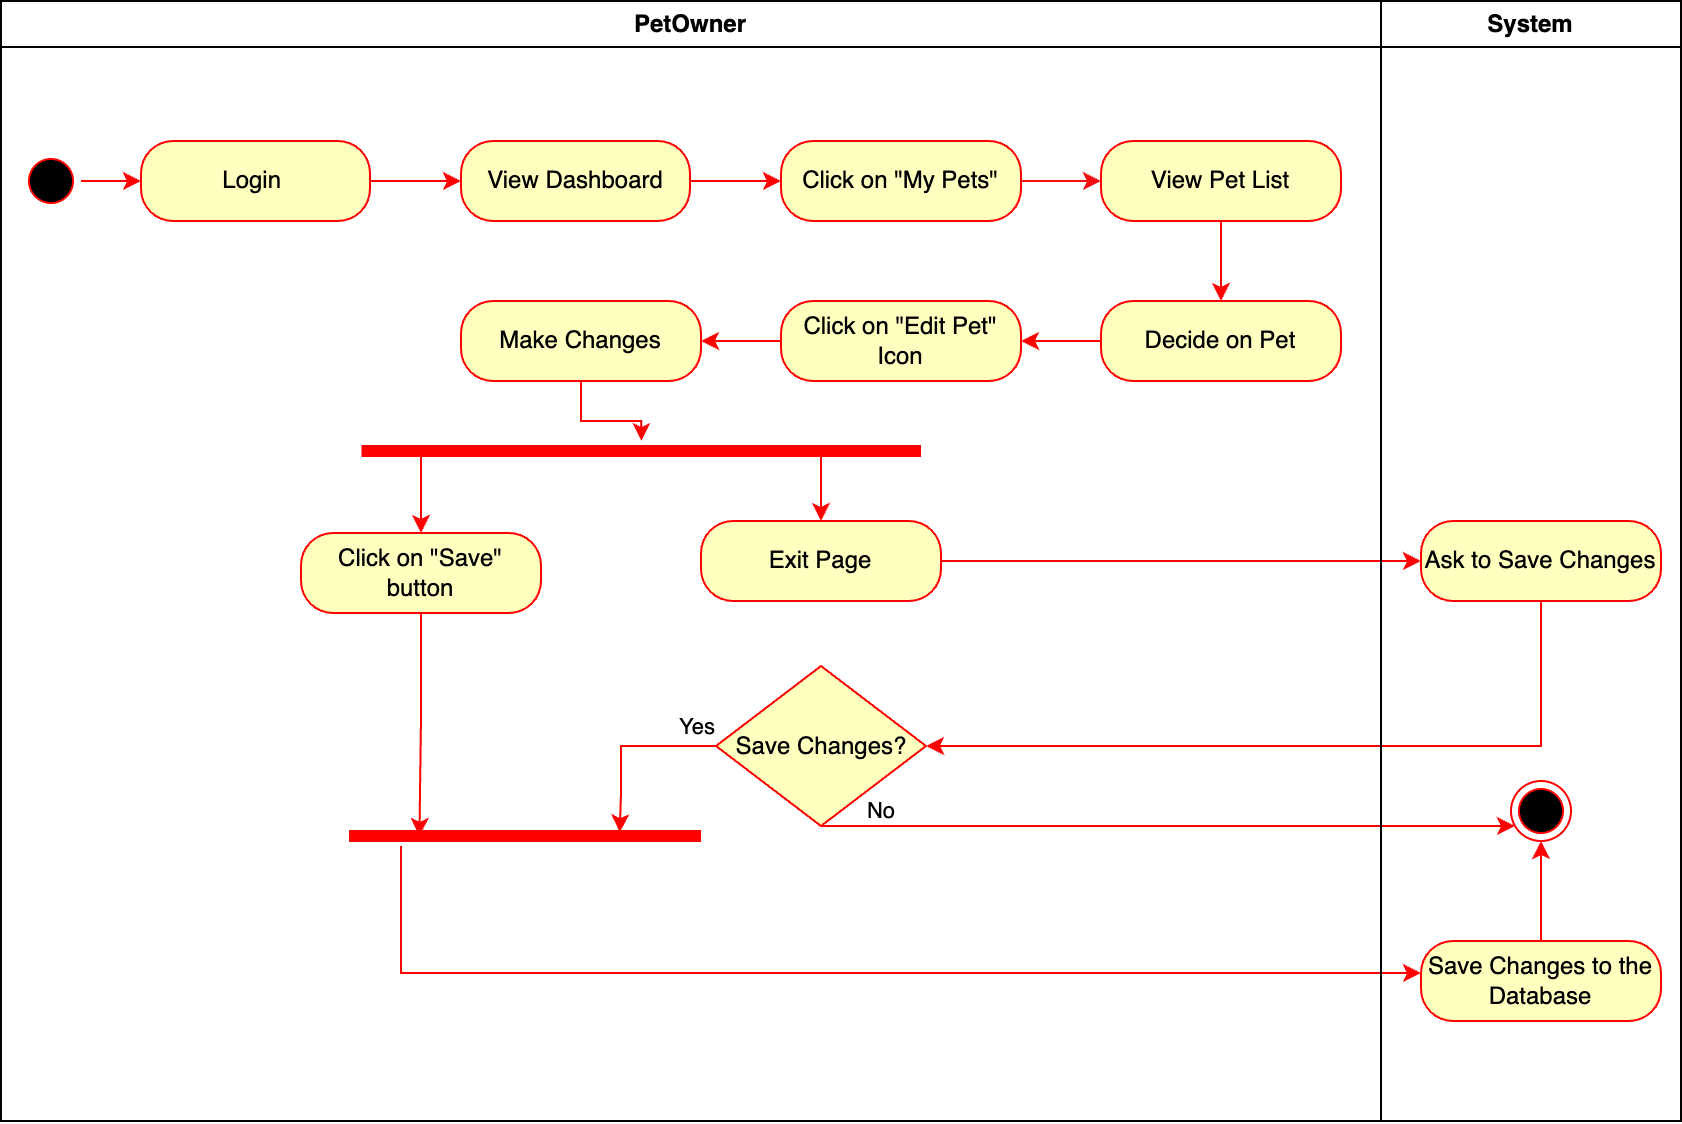

The diagram above was exported from draw.io. Its source (the exported page's mxGraphModel, read from the mxfile embedded in the PNG):
<mxGraphModel dx="579" dy="1265" grid="1" gridSize="10" guides="1" tooltips="1" connect="1" arrows="1" fold="1" page="1" pageScale="1" pageWidth="1169" pageHeight="826" background="none" math="0" shadow="0">
  <root>
    <mxCell id="0" />
    <mxCell id="1" parent="0" />
    <mxCell id="2" value="PetOwner" style="swimlane;whiteSpace=wrap" parent="1" vertex="1">
      <mxGeometry x="50" y="-70" width="690" height="560" as="geometry" />
    </mxCell>
    <mxCell id="9MA0Plt7-Ze7-JRm0p8E-98" value="Make Changes" style="rounded=1;whiteSpace=wrap;html=1;arcSize=40;fontColor=#000000;fillColor=#ffffc0;strokeColor=#ff0000;" parent="2" vertex="1">
      <mxGeometry x="230" y="150" width="120" height="40" as="geometry" />
    </mxCell>
    <mxCell id="SkFs5ojQeGv4K_NCJ5RT-8" style="edgeStyle=orthogonalEdgeStyle;rounded=0;orthogonalLoop=1;jettySize=auto;html=1;exitX=0;exitY=0.5;exitDx=0;exitDy=0;entryX=1;entryY=0.5;entryDx=0;entryDy=0;strokeColor=#ff0000;" parent="2" source="SkFs5ojQeGv4K_NCJ5RT-5" target="9MA0Plt7-Ze7-JRm0p8E-98" edge="1">
      <mxGeometry relative="1" as="geometry" />
    </mxCell>
    <mxCell id="SkFs5ojQeGv4K_NCJ5RT-5" value="Click on &quot;Edit Pet&quot;&lt;div&gt;Icon&lt;/div&gt;" style="rounded=1;whiteSpace=wrap;html=1;arcSize=40;fontColor=#000000;fillColor=#ffffc0;strokeColor=#ff0000;" parent="2" vertex="1">
      <mxGeometry x="390" y="150" width="120" height="40" as="geometry" />
    </mxCell>
    <mxCell id="SkFs5ojQeGv4K_NCJ5RT-50" style="edgeStyle=orthogonalEdgeStyle;rounded=0;orthogonalLoop=1;jettySize=auto;html=1;strokeColor=#ff0000;exitX=0.25;exitY=0.5;exitDx=0;exitDy=0;exitPerimeter=0;" parent="2" edge="1" target="SkFs5ojQeGv4K_NCJ5RT-16" source="SkFs5ojQeGv4K_NCJ5RT-9">
      <mxGeometry relative="1" as="geometry">
        <mxPoint x="340" y="260" as="sourcePoint" />
        <mxPoint x="379.72" y="432" as="targetPoint" />
        <Array as="points">
          <mxPoint x="410" y="225" />
        </Array>
      </mxGeometry>
    </mxCell>
    <mxCell id="SkFs5ojQeGv4K_NCJ5RT-55" style="edgeStyle=orthogonalEdgeStyle;rounded=0;orthogonalLoop=1;jettySize=auto;html=1;strokeColor=#ff0000;exitX=0.75;exitY=0.5;exitDx=0;exitDy=0;exitPerimeter=0;" parent="2" edge="1" target="9MA0Plt7-Ze7-JRm0p8E-108" source="SkFs5ojQeGv4K_NCJ5RT-9">
      <mxGeometry relative="1" as="geometry">
        <mxPoint x="240" y="250" as="sourcePoint" />
        <mxPoint x="209.99999999999997" y="368.06" as="targetPoint" />
        <Array as="points">
          <mxPoint x="210" y="225" />
        </Array>
      </mxGeometry>
    </mxCell>
    <mxCell id="SkFs5ojQeGv4K_NCJ5RT-9" value="" style="shape=line;html=1;strokeWidth=6;strokeColor=#ff0000;direction=west;" parent="2" vertex="1">
      <mxGeometry x="180.25" y="220" width="279.75" height="10" as="geometry" />
    </mxCell>
    <mxCell id="SkFs5ojQeGv4K_NCJ5RT-49" style="edgeStyle=orthogonalEdgeStyle;rounded=0;orthogonalLoop=1;jettySize=auto;html=1;exitX=0.5;exitY=1;exitDx=0;exitDy=0;strokeColor=#ff0000;" parent="2" source="9MA0Plt7-Ze7-JRm0p8E-98" target="SkFs5ojQeGv4K_NCJ5RT-9" edge="1">
      <mxGeometry relative="1" as="geometry" />
    </mxCell>
    <mxCell id="SkFs5ojQeGv4K_NCJ5RT-71" style="edgeStyle=orthogonalEdgeStyle;rounded=0;orthogonalLoop=1;jettySize=auto;html=1;exitX=0;exitY=0.5;exitDx=0;exitDy=0;strokeColor=#ff0000;" parent="2" source="9MA0Plt7-Ze7-JRm0p8E-77" target="SkFs5ojQeGv4K_NCJ5RT-5" edge="1">
      <mxGeometry relative="1" as="geometry" />
    </mxCell>
    <mxCell id="9MA0Plt7-Ze7-JRm0p8E-77" value="Decide on Pet" style="rounded=1;whiteSpace=wrap;html=1;arcSize=40;fontColor=#000000;fillColor=#ffffc0;strokeColor=#ff0000;" parent="2" vertex="1">
      <mxGeometry x="550" y="150" width="120" height="40" as="geometry" />
    </mxCell>
    <mxCell id="WruZ-E-wIcMdmzFA8H6g-11" style="edgeStyle=orthogonalEdgeStyle;rounded=0;orthogonalLoop=1;jettySize=auto;html=1;exitX=1;exitY=0.5;exitDx=0;exitDy=0;strokeColor=#F00E0E;" parent="2" source="9MA0Plt7-Ze7-JRm0p8E-73" target="WruZ-E-wIcMdmzFA8H6g-10" edge="1">
      <mxGeometry relative="1" as="geometry" />
    </mxCell>
    <mxCell id="9MA0Plt7-Ze7-JRm0p8E-73" value="Click on &quot;My Pets&quot;" style="rounded=1;whiteSpace=wrap;html=1;arcSize=40;fontColor=#000000;fillColor=#ffffc0;strokeColor=#ff0000;" parent="2" vertex="1">
      <mxGeometry x="390" y="70" width="120" height="40" as="geometry" />
    </mxCell>
    <mxCell id="9MA0Plt7-Ze7-JRm0p8E-46" style="edgeStyle=orthogonalEdgeStyle;rounded=0;orthogonalLoop=1;jettySize=auto;html=1;entryX=0;entryY=0.5;entryDx=0;entryDy=0;strokeColor=#ff0000;" parent="2" target="9MA0Plt7-Ze7-JRm0p8E-43" edge="1" source="5">
      <mxGeometry relative="1" as="geometry">
        <mxPoint x="50" y="116" as="sourcePoint" />
      </mxGeometry>
    </mxCell>
    <mxCell id="5" value="" style="ellipse;shape=startState;fillColor=#000000;strokeColor=#ff0000;" parent="2" vertex="1">
      <mxGeometry x="10" y="75" width="30" height="30" as="geometry" />
    </mxCell>
    <mxCell id="9MA0Plt7-Ze7-JRm0p8E-43" value="Login&amp;nbsp;" style="rounded=1;whiteSpace=wrap;html=1;arcSize=40;fontColor=#000000;fillColor=#ffffc0;strokeColor=#ff0000;" parent="2" vertex="1">
      <mxGeometry x="70" y="70" width="114.5" height="40" as="geometry" />
    </mxCell>
    <mxCell id="9MA0Plt7-Ze7-JRm0p8E-64" style="edgeStyle=orthogonalEdgeStyle;rounded=0;orthogonalLoop=1;jettySize=auto;html=1;exitX=1;exitY=0.5;exitDx=0;exitDy=0;strokeColor=#ff0000;" parent="2" source="9MA0Plt7-Ze7-JRm0p8E-43" edge="1" target="WruZ-E-wIcMdmzFA8H6g-7">
      <mxGeometry relative="1" as="geometry">
        <mxPoint x="264.78999999999996" y="115.38299999999981" as="targetPoint" />
      </mxGeometry>
    </mxCell>
    <mxCell id="WruZ-E-wIcMdmzFA8H6g-9" style="edgeStyle=orthogonalEdgeStyle;rounded=0;orthogonalLoop=1;jettySize=auto;html=1;exitX=1;exitY=0.5;exitDx=0;exitDy=0;strokeColor=#ff0000;" parent="2" source="WruZ-E-wIcMdmzFA8H6g-7" edge="1" target="9MA0Plt7-Ze7-JRm0p8E-73">
      <mxGeometry relative="1" as="geometry">
        <mxPoint x="430" y="116" as="targetPoint" />
      </mxGeometry>
    </mxCell>
    <mxCell id="WruZ-E-wIcMdmzFA8H6g-7" value="View Dashboard" style="rounded=1;whiteSpace=wrap;html=1;arcSize=40;fontColor=#000000;fillColor=#ffffc0;strokeColor=#ff0000;" parent="2" vertex="1">
      <mxGeometry x="230" y="70" width="114.5" height="40" as="geometry" />
    </mxCell>
    <mxCell id="WruZ-E-wIcMdmzFA8H6g-10" value="View Pet List" style="rounded=1;whiteSpace=wrap;html=1;arcSize=40;fontColor=#000000;fillColor=#ffffc0;strokeColor=#ff0000;" parent="2" vertex="1">
      <mxGeometry x="550" y="70" width="120" height="40" as="geometry" />
    </mxCell>
    <mxCell id="SkFs5ojQeGv4K_NCJ5RT-70" style="edgeStyle=orthogonalEdgeStyle;rounded=0;orthogonalLoop=1;jettySize=auto;html=1;exitX=0.5;exitY=1;exitDx=0;exitDy=0;strokeColor=#ff0000;" parent="2" source="WruZ-E-wIcMdmzFA8H6g-10" target="9MA0Plt7-Ze7-JRm0p8E-77" edge="1">
      <mxGeometry relative="1" as="geometry" />
    </mxCell>
    <mxCell id="SkFs5ojQeGv4K_NCJ5RT-16" value="Exit Page" style="rounded=1;whiteSpace=wrap;html=1;arcSize=40;fontColor=#000000;fillColor=#ffffc0;strokeColor=#ff0000;" parent="2" vertex="1">
      <mxGeometry x="350" y="260" width="120" height="40" as="geometry" />
    </mxCell>
    <mxCell id="SkFs5ojQeGv4K_NCJ5RT-68" style="edgeStyle=orthogonalEdgeStyle;rounded=0;orthogonalLoop=1;jettySize=auto;html=1;exitX=0.5;exitY=1;exitDx=0;exitDy=0;strokeColor=#ff0000;entryX=0.8;entryY=0.505;entryDx=0;entryDy=0;entryPerimeter=0;" parent="2" source="9MA0Plt7-Ze7-JRm0p8E-108" edge="1" target="SkFs5ojQeGv4K_NCJ5RT-58">
      <mxGeometry relative="1" as="geometry">
        <mxPoint x="189.8461538461538" y="670" as="targetPoint" />
      </mxGeometry>
    </mxCell>
    <mxCell id="9MA0Plt7-Ze7-JRm0p8E-108" value="Click on &quot;Save&quot; button" style="rounded=1;whiteSpace=wrap;html=1;arcSize=40;fontColor=#000000;fillColor=#ffffc0;strokeColor=#ff0000;" parent="2" vertex="1">
      <mxGeometry x="150" y="266" width="120" height="40" as="geometry" />
    </mxCell>
    <mxCell id="SkFs5ojQeGv4K_NCJ5RT-24" value="Save Changes?" style="rhombus;whiteSpace=wrap;html=1;fontColor=#000000;fillColor=#ffffc0;strokeColor=#ff0000;" parent="2" vertex="1">
      <mxGeometry x="357.5" y="332.5" width="105" height="80" as="geometry" />
    </mxCell>
    <mxCell id="SkFs5ojQeGv4K_NCJ5RT-58" value="" style="shape=line;html=1;strokeWidth=6;strokeColor=#ff0000;direction=west;" parent="2" vertex="1">
      <mxGeometry x="174" y="412.5" width="176" height="10" as="geometry" />
    </mxCell>
    <mxCell id="SkFs5ojQeGv4K_NCJ5RT-67" value="Yes" style="edgeStyle=orthogonalEdgeStyle;rounded=0;orthogonalLoop=1;jettySize=auto;html=1;exitX=0;exitY=0.5;exitDx=0;exitDy=0;strokeColor=#ff0000;entryX=0.231;entryY=0.686;entryDx=0;entryDy=0;entryPerimeter=0;" parent="2" source="SkFs5ojQeGv4K_NCJ5RT-24" edge="1" target="SkFs5ojQeGv4K_NCJ5RT-58">
      <mxGeometry x="-0.791" y="-10" relative="1" as="geometry">
        <mxPoint x="290" y="396" as="targetPoint" />
        <mxPoint as="offset" />
        <Array as="points">
          <mxPoint x="310" y="373" />
          <mxPoint x="310" y="396" />
          <mxPoint x="309" y="396" />
        </Array>
      </mxGeometry>
    </mxCell>
    <mxCell id="SkFs5ojQeGv4K_NCJ5RT-57" style="edgeStyle=orthogonalEdgeStyle;rounded=0;orthogonalLoop=1;jettySize=auto;html=1;exitX=0.5;exitY=1;exitDx=0;exitDy=0;entryX=1;entryY=0.5;entryDx=0;entryDy=0;strokeColor=#ff0000;" parent="2" source="SkFs5ojQeGv4K_NCJ5RT-21" target="SkFs5ojQeGv4K_NCJ5RT-24" edge="1">
      <mxGeometry relative="1" as="geometry" />
    </mxCell>
    <mxCell id="SkFs5ojQeGv4K_NCJ5RT-56" style="edgeStyle=orthogonalEdgeStyle;rounded=0;orthogonalLoop=1;jettySize=auto;html=1;exitX=1;exitY=0.5;exitDx=0;exitDy=0;entryX=0;entryY=0.5;entryDx=0;entryDy=0;strokeColor=#ff0000;" parent="2" source="SkFs5ojQeGv4K_NCJ5RT-16" target="SkFs5ojQeGv4K_NCJ5RT-21" edge="1">
      <mxGeometry relative="1" as="geometry" />
    </mxCell>
    <mxCell id="SkFs5ojQeGv4K_NCJ5RT-65" style="edgeStyle=orthogonalEdgeStyle;rounded=0;orthogonalLoop=1;jettySize=auto;html=1;strokeColor=#ff0000;" parent="2" source="SkFs5ojQeGv4K_NCJ5RT-58" target="9MA0Plt7-Ze7-JRm0p8E-110" edge="1">
      <mxGeometry relative="1" as="geometry">
        <Array as="points">
          <mxPoint x="200" y="486" />
        </Array>
      </mxGeometry>
    </mxCell>
    <mxCell id="SkFs5ojQeGv4K_NCJ5RT-63" value="No" style="edgeStyle=orthogonalEdgeStyle;rounded=0;orthogonalLoop=1;jettySize=auto;html=1;exitX=0.5;exitY=1;exitDx=0;exitDy=0;strokeColor=#ff0000;" parent="2" source="SkFs5ojQeGv4K_NCJ5RT-24" target="9MA0Plt7-Ze7-JRm0p8E-112" edge="1">
      <mxGeometry x="-0.8271" y="8" relative="1" as="geometry">
        <Array as="points">
          <mxPoint x="590" y="413" />
          <mxPoint x="590" y="413" />
        </Array>
        <mxPoint as="offset" />
      </mxGeometry>
    </mxCell>
    <mxCell id="3" value="System" style="swimlane;whiteSpace=wrap;strokeColor=#000000;" parent="2" vertex="1">
      <mxGeometry x="690" width="150" height="560" as="geometry" />
    </mxCell>
    <mxCell id="SkFs5ojQeGv4K_NCJ5RT-21" value="Ask to Save Changes" style="rounded=1;whiteSpace=wrap;html=1;arcSize=40;fontColor=#000000;fillColor=#ffffc0;strokeColor=#ff0000;" parent="3" vertex="1">
      <mxGeometry x="20" y="260" width="120" height="40" as="geometry" />
    </mxCell>
    <mxCell id="9MA0Plt7-Ze7-JRm0p8E-110" value="Save Changes to the Database" style="rounded=1;whiteSpace=wrap;html=1;arcSize=40;fontColor=#000000;fillColor=#ffffc0;strokeColor=#ff0000;" parent="3" vertex="1">
      <mxGeometry x="20" y="470" width="120" height="40" as="geometry" />
    </mxCell>
    <mxCell id="9MA0Plt7-Ze7-JRm0p8E-112" value="" style="ellipse;html=1;shape=endState;fillColor=#000000;strokeColor=#ff0000;" parent="3" vertex="1">
      <mxGeometry x="65" y="390" width="30" height="30" as="geometry" />
    </mxCell>
    <mxCell id="SkFs5ojQeGv4K_NCJ5RT-66" style="edgeStyle=orthogonalEdgeStyle;rounded=0;orthogonalLoop=1;jettySize=auto;html=1;exitX=0.5;exitY=0;exitDx=0;exitDy=0;entryX=0.5;entryY=1;entryDx=0;entryDy=0;strokeColor=#ff0000;" parent="3" source="9MA0Plt7-Ze7-JRm0p8E-110" target="9MA0Plt7-Ze7-JRm0p8E-112" edge="1">
      <mxGeometry relative="1" as="geometry" />
    </mxCell>
  </root>
</mxGraphModel>